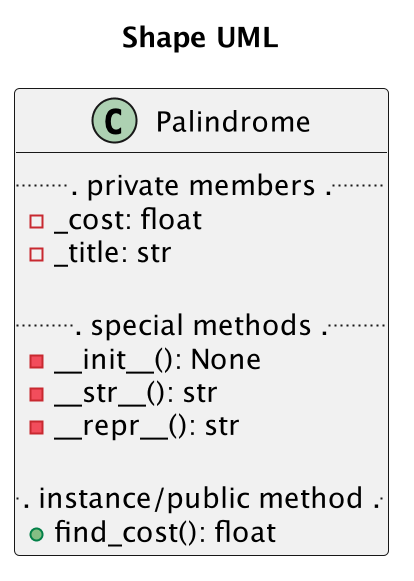

The diagram above was rendered by PlantUML. Its source (embedded in the PNG):
@startuml Shape UML
scale 2
title Shape UML

class Palindrome{
    ... private members ...
    - _cost: float
    - _title: str

    ... special methods ...
    - __init__(): None
    - __str__(): str
    - __repr__(): str

    ... instance/public method ...
    + find_cost(): float
}
@enduml